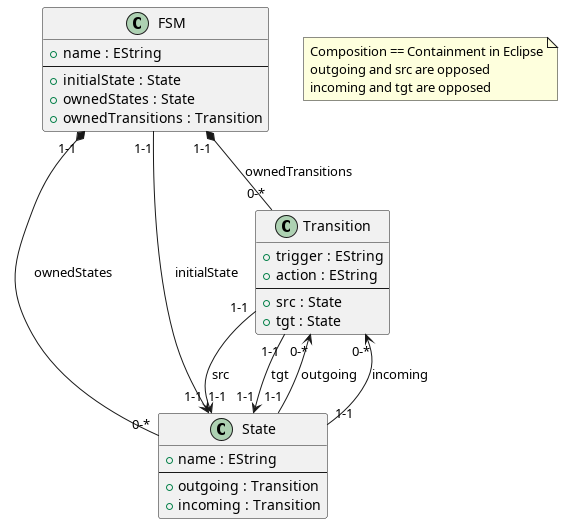

The diagram above was rendered by PlantUML. Its source (embedded in the PNG):
@startuml

class FSM {
  + name : EString
  --
  + initialState : State
  + ownedStates : State
  + ownedTransitions : Transition
}

class State {
  + name : EString
  --
  + outgoing : Transition
  + incoming : Transition
}

class Transition {
  + trigger : EString
  + action : EString
  --
  + src : State
  + tgt : State
}

FSM "1-1" *-- "0-*" State : ownedStates
FSM "1-1" *-- "0-*" Transition : ownedTransitions
FSM "1-1" --> "1-1" State : initialState

Transition "1-1" --> "1-1" State : src
Transition "1-1" --> "1-1" State : tgt

Transition "0-*" <-- "1-1" State : outgoing
Transition "0-*" <-- "1-1" State : incoming


note as N1 
  Composition == Containment in Eclipse
  outgoing and src are opposed
  incoming and tgt are opposed
end note

@enduml